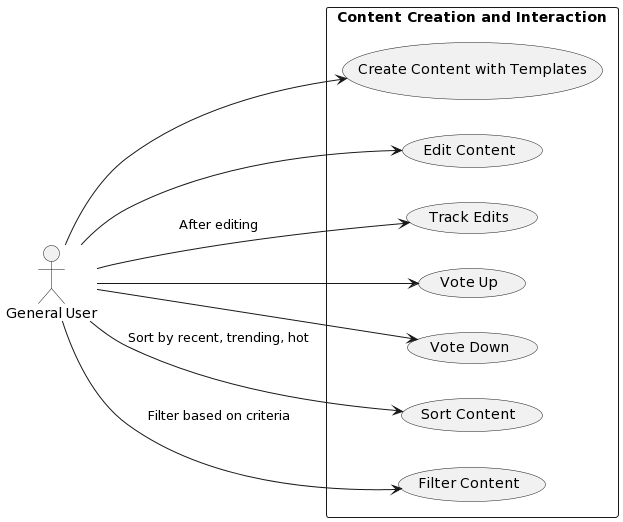

The diagram above was rendered by PlantUML. Its source (embedded in the PNG):
@startuml
left to right direction
skinparam packageStyle rectangle

actor "General User" as GU

rectangle "Content Creation and Interaction" {
  (Create Content with Templates) as CCT
  (Edit Content) as EC
  (Track Edits) as TE
  (Vote Up) as VU
  (Vote Down) as VD
  (Sort Content) as SC
  (Filter Content) as FC

  GU --> CCT
  GU --> EC
  GU -down-> TE : After editing
  GU --> VU
  GU --> VD
  GU --> SC : Sort by recent, trending, hot
  GU --> FC : Filter based on criteria
}
@enduml